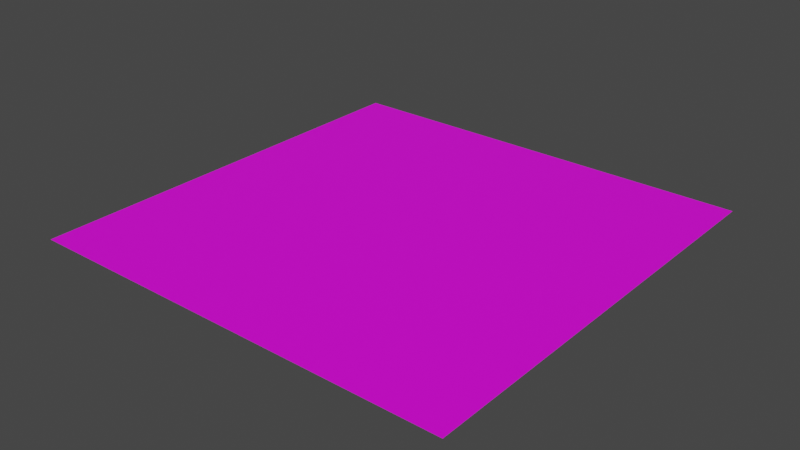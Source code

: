 # Source: plane.blend  (saved by Blender 2.80.41; exported with 4.5.12 LTS)
import bpy
from mathutils import Matrix  # noqa: F401  (used for matrix-valued properties, if any)

bpy.ops.wm.read_factory_settings(use_empty=True)
scene = bpy.context.scene
scene.name = 'Scene'

# ---- collections
col_collection = bpy.data.collections.new('Collection'); scene.collection.children.link(col_collection)

# ---- images (referenced by path relative to the original .blend; pixels are not part of the script)
import os
ASSET_DIR = os.environ.get("B2B_ASSET_DIR", "")  # directory of the original .blend (textures are referenced by path, not embedded)
HERE = os.path.dirname(os.path.abspath(__file__))  # packed textures are extracted next to this script under _unpacked/

def load_image(name, relpath, width, height, colorspace="sRGB"):
    """Load a texture the original file referenced (path relative to the .blend, or extracted next to this script)."""
    p = next((c for c in (os.path.join(HERE, relpath), os.path.join(ASSET_DIR, relpath)) if relpath and os.path.exists(c)), "")
    if p:
        img = bpy.data.images.load(p, check_existing=True)
        img.name = name
    else:  # same state as the original file: an image datablock whose file is absent (Cycles renders it pink)
        img = bpy.data.images.new(name, width, height)
        img.source = "FILE"
        img.filepath = "//" + (relpath or name)
    img.colorspace_settings.name = colorspace
    return img
img_bg_jpg = load_image('bg.jpg', 'bg.jpg', 1024, 1024, 'sRGB')

# ---- materials (node trees are filled in below, after node groups)
mat_plane = bpy.data.materials.new('plane')
mat_plane.use_transparent_shadow = False
mat_plane.roughness = 0.25

# ---- material node trees
mat_plane.use_nodes = True; mat_plane.node_tree.nodes.clear()
_N = mat_plane.node_tree.nodes; _L = mat_plane.node_tree.links
n0 = _N.new('ShaderNodeOutputMaterial'); n0.name = 'Material Output'; n0.location = (300, 300)
n1 = _N.new('ShaderNodeBsdfPrincipled'); n1.name = 'Principled BSDF'; n1.location = (10, 300)
n1.distribution = 'GGX'
n1.subsurface_method = 'BURLEY'
n1.inputs[3].default_value = 1.45
n2 = _N.new('ShaderNodeTexImage'); n2.name = 'Image Texture'; n2.location = (-318, 219)
n2.image = img_bg_jpg
_L.new(n1.outputs[0], n0.inputs[0])
_L.new(n2.outputs[0], n1.inputs[0])
n0.is_active_output = True

# ---- world
world_world = bpy.data.worlds.new('World'); scene.world = world_world
world_world.use_nodes = True; world_world.node_tree.nodes.clear()
_N = world_world.node_tree.nodes; _L = world_world.node_tree.links
n0 = _N.new('ShaderNodeOutputWorld'); n0.name = 'World Output'; n0.location = (300, 300)
n1 = _N.new('ShaderNodeBackground'); n1.name = 'Background'; n1.location = (10, 300)
n1.inputs[0].default_value = (0.05088, 0.05088, 0.05088, 1.0)
_L.new(n1.outputs[0], n0.inputs[0])
n0.is_active_output = True
world_world.color = (0.05088, 0.05088, 0.05088)
world_world.use_sun_shadow = False
world_world.sun_shadow_jitter_overblur = 0.0

# ---- meshes
me_plane = bpy.data.meshes.new('Plane')
me_plane.from_pydata([(-1.0, -1.0, 0.0), (1.0, -1.0, 0.0), (-1.0, 1.0, 0.0), (1.0, 1.0, 0.0)], [], [(0, 1, 3, 2)])
_uv = me_plane.uv_layers.new(name='UVMap')
_uv.uv.foreach_set('vector', [0.9999, 0.9999, 0.0001001, 0.9999, 9.998e-05, 0.0001001, 0.9999, 9.998e-05])
me_plane.materials.append(mat_plane)
me_plane.use_remesh_preserve_volume = False
me_plane.use_remesh_preserve_attributes = False
me_plane.use_mirror_vertex_groups = False
me_plane.update()

# ---- objects
ob_plane = bpy.data.objects.new('Plane', me_plane)

# ---- transforms, parenting, visibility, modifiers, constraints
ob_plane.location = (0.0, 0.0, 0.0)
ob_plane.scale = (5.0, 5.0, 5.0)
ob_plane.lineart.crease_threshold = 0.0

# ---- collection membership
col_collection.objects.link(ob_plane)

# ---- scene / render settings (as saved in the file)
scene.frame_start = 1; scene.frame_end = 250; scene.frame_set(1)
scene.render.engine = 'BLENDER_EEVEE_NEXT'
scene.render.motion_blur_shutter = 1.0
scene.cycles.use_denoising = False
scene.cycles.samples = 128
scene.cycles.sampling_pattern = 'TABULATED_SOBOL'
scene.cycles.use_adaptive_sampling = False
scene.cycles.use_light_tree = False
scene.view_settings.view_transform = 'Filmic'
bpy.context.view_layer.update()

# ---- added for rendering (the .blend has no active camera and no usable light): camera, sun
cam_auto = bpy.data.cameras.new('AutoCamera')
cam_auto.lens = 50.0
cam_auto.sensor_width = 36.0
cam_auto.clip_end = 1000.0
ob_auto_camera = bpy.data.objects.new('AutoCamera', cam_auto)
scene.collection.objects.link(ob_auto_camera)
ob_auto_camera.location = (13.0847, -15.7016, 10.4677)
ob_auto_camera.rotation_euler = (1.09748, -7.21219e-08, 0.694738)
scene.camera = ob_auto_camera
light_auto_sun = bpy.data.lights.new('AutoSun', 'SUN')
light_auto_sun.energy = 3.0
light_auto_sun.angle = 0.0523599
ob_auto_sun = bpy.data.objects.new('AutoSun', light_auto_sun)
scene.collection.objects.link(ob_auto_sun)
ob_auto_sun.rotation_euler = (0.872665, 0.174533, 0.523599)
bpy.context.view_layer.update()
